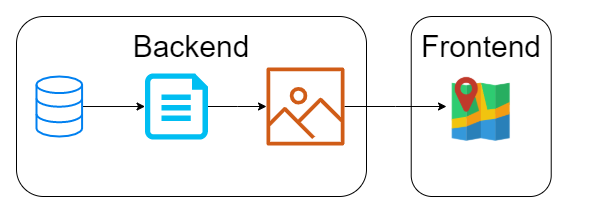

The diagram above was exported from draw.io. Its source (the exported page's mxGraphModel, read from the mxfile embedded in the PNG):
<mxGraphModel dx="918" dy="1666" grid="1" gridSize="10" guides="1" tooltips="1" connect="1" arrows="1" fold="1" page="1" pageScale="1" pageWidth="850" pageHeight="1100" math="0" shadow="0">
  <root>
    <mxCell id="0" />
    <mxCell id="1" parent="0" />
    <mxCell id="xhFNHDa6lZe6lYbd4Eu--12" value="" style="rounded=1;whiteSpace=wrap;html=1;" parent="1" vertex="1">
      <mxGeometry x="444.72" y="190.01" width="140" height="180" as="geometry" />
    </mxCell>
    <mxCell id="xhFNHDa6lZe6lYbd4Eu--11" value="" style="rounded=1;whiteSpace=wrap;html=1;" parent="1" vertex="1">
      <mxGeometry x="50" y="190" width="350" height="180" as="geometry" />
    </mxCell>
    <mxCell id="xhFNHDa6lZe6lYbd4Eu--10" value="" style="edgeStyle=orthogonalEdgeStyle;rounded=0;orthogonalLoop=1;jettySize=auto;html=1;" parent="1" source="xhFNHDa6lZe6lYbd4Eu--1" target="xhFNHDa6lZe6lYbd4Eu--4" edge="1">
      <mxGeometry relative="1" as="geometry" />
    </mxCell>
    <mxCell id="xhFNHDa6lZe6lYbd4Eu--1" value="" style="html=1;verticalLabelPosition=bottom;align=center;labelBackgroundColor=#ffffff;verticalAlign=top;strokeWidth=2;strokeColor=#0080F0;shadow=0;dashed=0;shape=mxgraph.ios7.icons.data;" parent="1" vertex="1">
      <mxGeometry x="70" y="250.01" width="45.58" height="60" as="geometry" />
    </mxCell>
    <mxCell id="xhFNHDa6lZe6lYbd4Eu--2" value="" style="shape=image;html=1;verticalAlign=top;verticalLabelPosition=bottom;labelBackgroundColor=#ffffff;imageAspect=0;aspect=fixed;image=https://cdn4.iconfinder.com/data/icons/small-n-flat/24/map-128.png" parent="1" vertex="1">
      <mxGeometry x="480" y="245.28" width="69.45" height="69.45" as="geometry" />
    </mxCell>
    <mxCell id="xhFNHDa6lZe6lYbd4Eu--8" value="" style="edgeStyle=orthogonalEdgeStyle;rounded=0;orthogonalLoop=1;jettySize=auto;html=1;" parent="1" source="xhFNHDa6lZe6lYbd4Eu--4" target="xhFNHDa6lZe6lYbd4Eu--5" edge="1">
      <mxGeometry relative="1" as="geometry" />
    </mxCell>
    <mxCell id="xhFNHDa6lZe6lYbd4Eu--4" value="" style="verticalLabelPosition=bottom;html=1;verticalAlign=top;align=center;strokeColor=none;fillColor=#00BEF2;shape=mxgraph.azure.cloud_services_configuration_file;pointerEvents=1;" parent="1" vertex="1">
      <mxGeometry x="178.54" y="246.89" width="62.92" height="66.23" as="geometry" />
    </mxCell>
    <mxCell id="xhFNHDa6lZe6lYbd4Eu--9" value="" style="edgeStyle=orthogonalEdgeStyle;rounded=0;orthogonalLoop=1;jettySize=auto;html=1;" parent="1" source="xhFNHDa6lZe6lYbd4Eu--5" target="xhFNHDa6lZe6lYbd4Eu--2" edge="1">
      <mxGeometry relative="1" as="geometry" />
    </mxCell>
    <mxCell id="xhFNHDa6lZe6lYbd4Eu--5" value="" style="outlineConnect=0;fontColor=#232F3E;gradientColor=none;fillColor=#D05C17;strokeColor=none;dashed=0;verticalLabelPosition=bottom;verticalAlign=top;align=center;html=1;fontSize=12;fontStyle=0;aspect=fixed;pointerEvents=1;shape=mxgraph.aws4.container_registry_image;" parent="1" vertex="1">
      <mxGeometry x="300" y="241" width="78" height="78" as="geometry" />
    </mxCell>
    <mxCell id="xhFNHDa6lZe6lYbd4Eu--13" value="Backend" style="text;html=1;strokeColor=none;fillColor=none;align=center;verticalAlign=middle;whiteSpace=wrap;rounded=0;fontSize=30;" parent="1" vertex="1">
      <mxGeometry x="125" y="195.28" width="200" height="50" as="geometry" />
    </mxCell>
    <mxCell id="xhFNHDa6lZe6lYbd4Eu--17" value="Frontend" style="text;html=1;strokeColor=none;fillColor=none;align=center;verticalAlign=middle;whiteSpace=wrap;rounded=0;fontSize=30;" parent="1" vertex="1">
      <mxGeometry x="414.72" y="195.27999999999997" width="200" height="50" as="geometry" />
    </mxCell>
  </root>
</mxGraphModel>